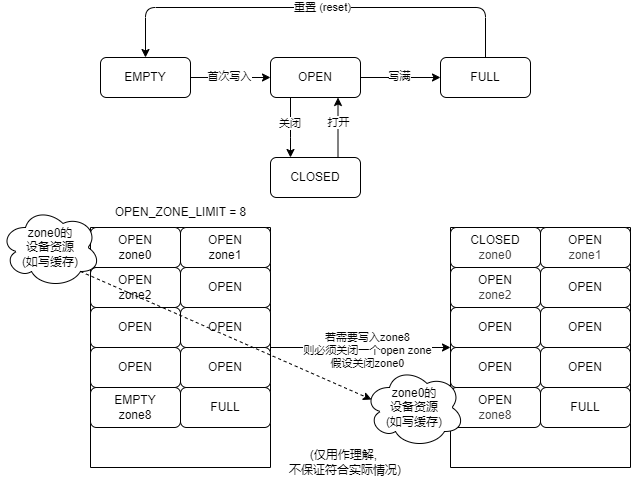

The diagram above was exported from draw.io. Its source (the exported page's mxGraphModel, read from the mxfile embedded in the PNG):
<mxGraphModel dx="941" dy="356" grid="1" gridSize="10" guides="1" tooltips="1" connect="1" arrows="1" fold="1" page="1" pageScale="1" pageWidth="827" pageHeight="1169" math="0" shadow="0">
  <root>
    <mxCell id="0" />
    <mxCell id="1" parent="0" />
    <mxCell id="4" value="" style="edgeStyle=none;html=1;" edge="1" parent="1" source="2" target="3">
      <mxGeometry relative="1" as="geometry" />
    </mxCell>
    <mxCell id="7" value="首次写入" style="edgeLabel;html=1;align=center;verticalAlign=middle;resizable=0;points=[];" vertex="1" connectable="0" parent="4">
      <mxGeometry x="-0.0353" y="1" relative="1" as="geometry">
        <mxPoint as="offset" />
      </mxGeometry>
    </mxCell>
    <mxCell id="2" value="EMPTY" style="rounded=1;whiteSpace=wrap;html=1;" vertex="1" parent="1">
      <mxGeometry x="100" y="190" width="90" height="40" as="geometry" />
    </mxCell>
    <mxCell id="6" value="" style="edgeStyle=none;html=1;" edge="1" parent="1" source="3" target="5">
      <mxGeometry relative="1" as="geometry" />
    </mxCell>
    <mxCell id="8" value="写满" style="edgeLabel;html=1;align=center;verticalAlign=middle;resizable=0;points=[];" vertex="1" connectable="0" parent="6">
      <mxGeometry x="-0.044" y="1" relative="1" as="geometry">
        <mxPoint as="offset" />
      </mxGeometry>
    </mxCell>
    <mxCell id="14" value="" style="edgeStyle=orthogonalEdgeStyle;html=1;" edge="1" parent="1" source="3" target="13">
      <mxGeometry relative="1" as="geometry">
        <Array as="points">
          <mxPoint x="290" y="260" />
          <mxPoint x="290" y="260" />
        </Array>
      </mxGeometry>
    </mxCell>
    <mxCell id="15" value="&lt;div&gt;&lt;div&gt;关闭&amp;nbsp;&lt;/div&gt;&lt;/div&gt;" style="edgeLabel;html=1;align=center;verticalAlign=middle;resizable=0;points=[];" vertex="1" connectable="0" parent="14">
      <mxGeometry x="-0.0948" y="1" relative="1" as="geometry">
        <mxPoint y="-2" as="offset" />
      </mxGeometry>
    </mxCell>
    <mxCell id="3" value="OPEN" style="rounded=1;whiteSpace=wrap;html=1;" vertex="1" parent="1">
      <mxGeometry x="270" y="190" width="90" height="40" as="geometry" />
    </mxCell>
    <mxCell id="11" style="edgeStyle=orthogonalEdgeStyle;html=1;exitX=0.5;exitY=0;exitDx=0;exitDy=0;entryX=0.5;entryY=0;entryDx=0;entryDy=0;" edge="1" parent="1" source="5" target="2">
      <mxGeometry relative="1" as="geometry">
        <Array as="points">
          <mxPoint x="485" y="140" />
          <mxPoint x="145" y="140" />
        </Array>
      </mxGeometry>
    </mxCell>
    <mxCell id="12" value="重置 (reset)" style="edgeLabel;html=1;align=center;verticalAlign=middle;resizable=0;points=[];" vertex="1" connectable="0" parent="11">
      <mxGeometry x="-0.0321" relative="1" as="geometry">
        <mxPoint as="offset" />
      </mxGeometry>
    </mxCell>
    <mxCell id="5" value="FULL" style="rounded=1;whiteSpace=wrap;html=1;" vertex="1" parent="1">
      <mxGeometry x="440" y="190" width="90" height="40" as="geometry" />
    </mxCell>
    <mxCell id="16" style="edgeStyle=orthogonalEdgeStyle;html=1;exitX=0.75;exitY=0;exitDx=0;exitDy=0;entryX=0.75;entryY=1;entryDx=0;entryDy=0;" edge="1" parent="1" source="13" target="3">
      <mxGeometry relative="1" as="geometry" />
    </mxCell>
    <mxCell id="17" value="打开" style="edgeLabel;html=1;align=center;verticalAlign=middle;resizable=0;points=[];" vertex="1" connectable="0" parent="16">
      <mxGeometry x="-0.0038" relative="1" as="geometry">
        <mxPoint y="-5" as="offset" />
      </mxGeometry>
    </mxCell>
    <mxCell id="13" value="CLOSED" style="rounded=1;whiteSpace=wrap;html=1;" vertex="1" parent="1">
      <mxGeometry x="270" y="290" width="90" height="40" as="geometry" />
    </mxCell>
    <mxCell id="19" value="OPEN_ZONE_LIMIT = 8" style="text;html=1;align=center;verticalAlign=middle;resizable=0;points=[];autosize=1;strokeColor=none;fillColor=none;" vertex="1" parent="1">
      <mxGeometry x="100" y="330" width="160" height="30" as="geometry" />
    </mxCell>
    <mxCell id="31" style="edgeStyle=orthogonalEdgeStyle;html=1;exitX=1;exitY=0.5;exitDx=0;exitDy=0;" edge="1" parent="1" source="28">
      <mxGeometry relative="1" as="geometry">
        <mxPoint x="450" y="480" as="targetPoint" />
      </mxGeometry>
    </mxCell>
    <mxCell id="32" value="若需要写入zone8&lt;div&gt;则必须关闭一个open zone&lt;/div&gt;&lt;div&gt;假设关闭zone0&lt;/div&gt;" style="edgeLabel;html=1;align=center;verticalAlign=middle;resizable=0;points=[];" vertex="1" connectable="0" parent="31">
      <mxGeometry x="0.069" y="-2" relative="1" as="geometry">
        <mxPoint as="offset" />
      </mxGeometry>
    </mxCell>
    <mxCell id="28" value="" style="swimlane;startSize=0;" vertex="1" parent="1">
      <mxGeometry x="90" y="360" width="180" height="240" as="geometry" />
    </mxCell>
    <mxCell id="20" value="OPEN&lt;div&gt;zone0&lt;/div&gt;" style="rounded=1;whiteSpace=wrap;html=1;" vertex="1" parent="28">
      <mxGeometry width="90" height="40" as="geometry" />
    </mxCell>
    <mxCell id="21" value="OPEN&lt;div&gt;zone1&lt;/div&gt;" style="rounded=1;whiteSpace=wrap;html=1;" vertex="1" parent="28">
      <mxGeometry x="90" width="90" height="40" as="geometry" />
    </mxCell>
    <mxCell id="22" value="OPEN&lt;div&gt;zone2&lt;/div&gt;" style="rounded=1;whiteSpace=wrap;html=1;" vertex="1" parent="28">
      <mxGeometry y="40" width="90" height="40" as="geometry" />
    </mxCell>
    <mxCell id="23" value="OPEN" style="rounded=1;whiteSpace=wrap;html=1;" vertex="1" parent="28">
      <mxGeometry x="90" y="40" width="90" height="40" as="geometry" />
    </mxCell>
    <mxCell id="24" value="OPEN" style="rounded=1;whiteSpace=wrap;html=1;" vertex="1" parent="28">
      <mxGeometry y="80" width="90" height="40" as="geometry" />
    </mxCell>
    <mxCell id="25" value="OPEN" style="rounded=1;whiteSpace=wrap;html=1;" vertex="1" parent="28">
      <mxGeometry x="90" y="80" width="90" height="40" as="geometry" />
    </mxCell>
    <mxCell id="26" value="OPEN" style="rounded=1;whiteSpace=wrap;html=1;" vertex="1" parent="28">
      <mxGeometry y="120" width="90" height="40" as="geometry" />
    </mxCell>
    <mxCell id="27" value="OPEN" style="rounded=1;whiteSpace=wrap;html=1;" vertex="1" parent="28">
      <mxGeometry x="90" y="120" width="90" height="40" as="geometry" />
    </mxCell>
    <mxCell id="29" value="EMPTY&lt;div&gt;zone8&lt;/div&gt;" style="rounded=1;whiteSpace=wrap;html=1;" vertex="1" parent="28">
      <mxGeometry y="160" width="90" height="40" as="geometry" />
    </mxCell>
    <mxCell id="30" value="FULL" style="rounded=1;whiteSpace=wrap;html=1;" vertex="1" parent="28">
      <mxGeometry x="90" y="160" width="90" height="40" as="geometry" />
    </mxCell>
    <mxCell id="33" value="" style="swimlane;startSize=0;" vertex="1" parent="1">
      <mxGeometry x="450" y="360" width="180" height="240" as="geometry" />
    </mxCell>
    <mxCell id="34" value="CLOSED&lt;div&gt;&lt;span style=&quot;color: rgb(63, 63, 63);&quot;&gt;zone0&lt;/span&gt;&lt;br&gt;&lt;/div&gt;" style="rounded=1;whiteSpace=wrap;html=1;" vertex="1" parent="33">
      <mxGeometry width="90" height="40" as="geometry" />
    </mxCell>
    <mxCell id="35" value="OPEN&lt;div&gt;&lt;span style=&quot;color: rgb(63, 63, 63);&quot;&gt;zone1&lt;/span&gt;&lt;br&gt;&lt;/div&gt;" style="rounded=1;whiteSpace=wrap;html=1;" vertex="1" parent="33">
      <mxGeometry x="90" width="90" height="40" as="geometry" />
    </mxCell>
    <mxCell id="36" value="OPEN&lt;div&gt;&lt;span style=&quot;color: rgb(63, 63, 63);&quot;&gt;zone2&lt;/span&gt;&lt;br&gt;&lt;/div&gt;" style="rounded=1;whiteSpace=wrap;html=1;" vertex="1" parent="33">
      <mxGeometry y="40" width="90" height="40" as="geometry" />
    </mxCell>
    <mxCell id="37" value="OPEN" style="rounded=1;whiteSpace=wrap;html=1;" vertex="1" parent="33">
      <mxGeometry x="90" y="40" width="90" height="40" as="geometry" />
    </mxCell>
    <mxCell id="38" value="OPEN" style="rounded=1;whiteSpace=wrap;html=1;" vertex="1" parent="33">
      <mxGeometry y="80" width="90" height="40" as="geometry" />
    </mxCell>
    <mxCell id="39" value="OPEN" style="rounded=1;whiteSpace=wrap;html=1;" vertex="1" parent="33">
      <mxGeometry x="90" y="80" width="90" height="40" as="geometry" />
    </mxCell>
    <mxCell id="40" value="OPEN" style="rounded=1;whiteSpace=wrap;html=1;" vertex="1" parent="33">
      <mxGeometry y="120" width="90" height="40" as="geometry" />
    </mxCell>
    <mxCell id="41" value="OPEN" style="rounded=1;whiteSpace=wrap;html=1;" vertex="1" parent="33">
      <mxGeometry x="90" y="120" width="90" height="40" as="geometry" />
    </mxCell>
    <mxCell id="42" value="OPEN&lt;div&gt;&lt;span style=&quot;color: rgb(63, 63, 63);&quot;&gt;zone8&lt;/span&gt;&lt;br&gt;&lt;/div&gt;" style="rounded=1;whiteSpace=wrap;html=1;" vertex="1" parent="33">
      <mxGeometry y="160" width="90" height="40" as="geometry" />
    </mxCell>
    <mxCell id="43" value="FULL" style="rounded=1;whiteSpace=wrap;html=1;" vertex="1" parent="33">
      <mxGeometry x="90" y="160" width="90" height="40" as="geometry" />
    </mxCell>
    <mxCell id="45" value="&lt;div&gt;zone0的&lt;/div&gt;设备资源&lt;div&gt;(如写缓存)&lt;/div&gt;" style="ellipse;shape=cloud;whiteSpace=wrap;html=1;" vertex="1" parent="33">
      <mxGeometry x="-86" y="140" width="100" height="80" as="geometry" />
    </mxCell>
    <mxCell id="44" value="&lt;div&gt;zone0的&lt;/div&gt;设备资源&lt;div&gt;(如写缓存)&lt;/div&gt;" style="ellipse;shape=cloud;whiteSpace=wrap;html=1;" vertex="1" parent="1">
      <mxGeometry y="340" width="100" height="80" as="geometry" />
    </mxCell>
    <mxCell id="50" value="" style="endArrow=classic;dashed=1;html=1;exitX=0.8;exitY=0.8;exitDx=0;exitDy=0;exitPerimeter=0;entryX=0.07;entryY=0.4;entryDx=0;entryDy=0;entryPerimeter=0;endFill=1;" edge="1" parent="1" source="44" target="45">
      <mxGeometry width="50" height="50" relative="1" as="geometry">
        <mxPoint x="330" y="450" as="sourcePoint" />
        <mxPoint x="380" y="400" as="targetPoint" />
      </mxGeometry>
    </mxCell>
    <mxCell id="51" value="(仅用作理解,&amp;nbsp;&lt;div&gt;不保证符合实际情况)&lt;/div&gt;" style="text;html=1;align=center;verticalAlign=middle;whiteSpace=wrap;rounded=0;" vertex="1" parent="1">
      <mxGeometry x="260" y="580" width="170" height="30" as="geometry" />
    </mxCell>
  </root>
</mxGraphModel>